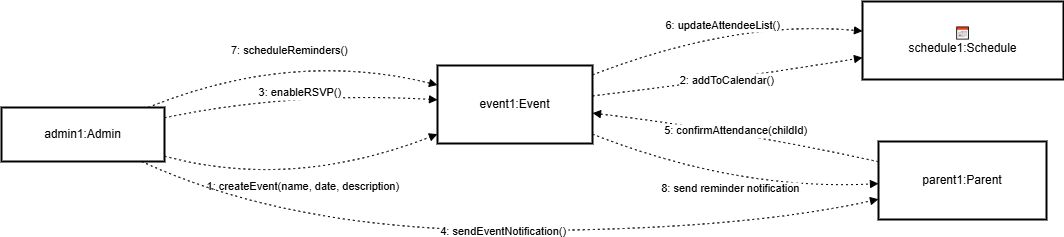

The diagram above was exported from draw.io. Its source (the exported page's mxGraphModel, read from the mxfile embedded in the PNG):
<mxGraphModel dx="1326" dy="750" grid="0" gridSize="10" guides="0" tooltips="1" connect="1" arrows="1" fold="1" page="1" pageScale="1" pageWidth="850" pageHeight="1100" math="0" shadow="0">
  <root>
    <mxCell id="0" />
    <mxCell id="1" parent="0" />
    <mxCell id="8rvC4XAhcnCJEWIK-td9-234" value="admin1:Admin" style="whiteSpace=wrap;strokeWidth=2;" vertex="1" parent="1">
      <mxGeometry x="20" y="126" width="163" height="54" as="geometry" />
    </mxCell>
    <mxCell id="8rvC4XAhcnCJEWIK-td9-235" value="event1:Event" style="whiteSpace=wrap;strokeWidth=2;" vertex="1" parent="1">
      <mxGeometry x="456" y="84" width="155" height="78" as="geometry" />
    </mxCell>
    <mxCell id="8rvC4XAhcnCJEWIK-td9-236" value="parent1:Parent" style="whiteSpace=wrap;strokeWidth=2;" vertex="1" parent="1">
      <mxGeometry x="897" y="160" width="168" height="78" as="geometry" />
    </mxCell>
    <mxCell id="8rvC4XAhcnCJEWIK-td9-237" value="📅&#10;schedule1:Schedule" style="whiteSpace=wrap;strokeWidth=2;" vertex="1" parent="1">
      <mxGeometry x="881" y="20" width="201" height="78" as="geometry" />
    </mxCell>
    <mxCell id="8rvC4XAhcnCJEWIK-td9-238" value="1: createEvent(name, date, description)" style="curved=1;dashed=1;dashPattern=2 3;startArrow=none;endArrow=block;exitX=1;exitY=0.9;entryX=0;entryY=0.88;rounded=0;" edge="1" parent="1" source="8rvC4XAhcnCJEWIK-td9-234" target="8rvC4XAhcnCJEWIK-td9-235">
      <mxGeometry relative="1" as="geometry">
        <Array as="points">
          <mxPoint x="310" y="209" />
        </Array>
      </mxGeometry>
    </mxCell>
    <mxCell id="8rvC4XAhcnCJEWIK-td9-239" value="2: addToCalendar()" style="curved=1;dashed=1;dashPattern=2 3;startArrow=none;endArrow=block;exitX=1;exitY=0.39;entryX=0;entryY=0.72;rounded=0;" edge="1" parent="1" source="8rvC4XAhcnCJEWIK-td9-235" target="8rvC4XAhcnCJEWIK-td9-237">
      <mxGeometry relative="1" as="geometry">
        <Array as="points">
          <mxPoint x="755" y="97" />
        </Array>
      </mxGeometry>
    </mxCell>
    <mxCell id="8rvC4XAhcnCJEWIK-td9-240" value="3: enableRSVP()" style="curved=1;dashed=1;dashPattern=2 3;startArrow=none;endArrow=block;exitX=1;exitY=0.19;entryX=0;entryY=0.44;rounded=0;" edge="1" parent="1" source="8rvC4XAhcnCJEWIK-td9-234" target="8rvC4XAhcnCJEWIK-td9-235">
      <mxGeometry relative="1" as="geometry">
        <Array as="points">
          <mxPoint x="310" y="110" />
        </Array>
      </mxGeometry>
    </mxCell>
    <mxCell id="8rvC4XAhcnCJEWIK-td9-241" value="4: sendEventNotification()" style="curved=1;dashed=1;dashPattern=2 3;startArrow=none;endArrow=block;exitX=0.86;exitY=1;entryX=0;entryY=0.74;rounded=0;" edge="1" parent="1" source="8rvC4XAhcnCJEWIK-td9-234" target="8rvC4XAhcnCJEWIK-td9-236">
      <mxGeometry relative="1" as="geometry">
        <Array as="points">
          <mxPoint x="310" y="249" />
          <mxPoint x="755" y="249" />
        </Array>
      </mxGeometry>
    </mxCell>
    <mxCell id="8rvC4XAhcnCJEWIK-td9-242" value="5: confirmAttendance(childId)" style="curved=1;dashed=1;dashPattern=2 3;startArrow=none;endArrow=block;exitX=0;exitY=0.26;entryX=1;entryY=0.61;rounded=0;" edge="1" parent="1" source="8rvC4XAhcnCJEWIK-td9-236" target="8rvC4XAhcnCJEWIK-td9-235">
      <mxGeometry relative="1" as="geometry">
        <Array as="points">
          <mxPoint x="755" y="149" />
        </Array>
      </mxGeometry>
    </mxCell>
    <mxCell id="8rvC4XAhcnCJEWIK-td9-243" value="6: updateAttendeeList()" style="curved=1;dashed=1;dashPattern=2 3;startArrow=none;endArrow=block;exitX=1;exitY=0.12;entryX=0;entryY=0.38;rounded=0;" edge="1" parent="1" source="8rvC4XAhcnCJEWIK-td9-235" target="8rvC4XAhcnCJEWIK-td9-237">
      <mxGeometry relative="1" as="geometry">
        <Array as="points">
          <mxPoint x="755" y="38" />
        </Array>
      </mxGeometry>
    </mxCell>
    <mxCell id="8rvC4XAhcnCJEWIK-td9-244" value="7: scheduleReminders()" style="curved=1;dashed=1;dashPattern=2 3;startArrow=none;endArrow=block;exitX=0.9;exitY=0;entryX=0;entryY=0.25;rounded=0;" edge="1" parent="1" source="8rvC4XAhcnCJEWIK-td9-234" target="8rvC4XAhcnCJEWIK-td9-235">
      <mxGeometry relative="1" as="geometry">
        <Array as="points">
          <mxPoint x="310" y="68" />
        </Array>
      </mxGeometry>
    </mxCell>
    <mxCell id="8rvC4XAhcnCJEWIK-td9-245" value="8: send reminder notification" style="curved=1;dashed=1;dashPattern=2 3;startArrow=none;endArrow=block;exitX=1;exitY=0.88;entryX=0;entryY=0.54;rounded=0;" edge="1" parent="1" source="8rvC4XAhcnCJEWIK-td9-235" target="8rvC4XAhcnCJEWIK-td9-236">
      <mxGeometry relative="1" as="geometry">
        <Array as="points">
          <mxPoint x="755" y="209" />
        </Array>
      </mxGeometry>
    </mxCell>
  </root>
</mxGraphModel>